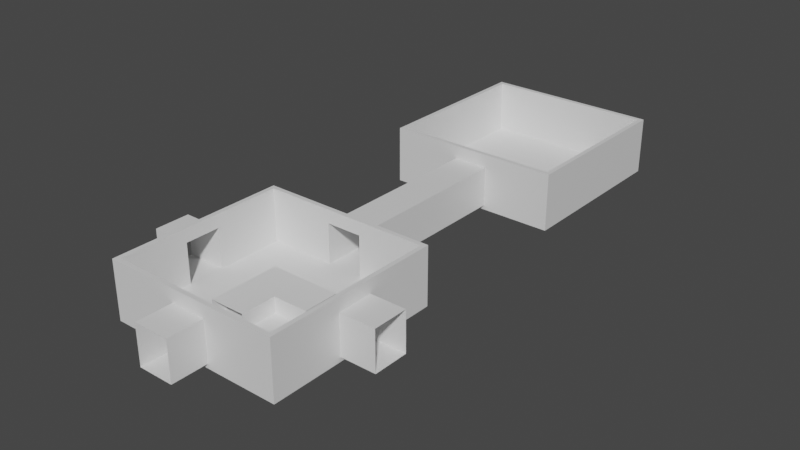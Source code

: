 # Source: TestRoom4.blend  (saved by Blender 2.80.75; exported with 4.5.12 LTS)
import bpy
from mathutils import Matrix  # noqa: F401  (used for matrix-valued properties, if any)

bpy.ops.wm.read_factory_settings(use_empty=True)
scene = bpy.context.scene
scene.name = 'Scene'

# ---- collections
col_collection = bpy.data.collections.new('Collection'); scene.collection.children.link(col_collection)

# ---- materials (node trees are filled in below, after node groups)
mat_material = bpy.data.materials.new('Material')
mat_material.alpha_threshold = 0.0
mat_material.use_transparent_shadow = False
mat_material.line_color = (0.0, 0.0, 0.0, 1.0)

# ---- material node trees
mat_material.use_nodes = True; mat_material.node_tree.nodes.clear()
_N = mat_material.node_tree.nodes; _L = mat_material.node_tree.links
n0 = _N.new('ShaderNodeOutputMaterial'); n0.name = 'Material Output'; n0.location = (300, 300)
n1 = _N.new('ShaderNodeBsdfPrincipled'); n1.name = 'Principled BSDF'; n1.location = (10, 300)
n1.distribution = 'GGX'
n1.subsurface_method = 'BURLEY'
n1.inputs[2].default_value = 0.4
n1.inputs[3].default_value = 1.45
n1.inputs[27].default_value = (0.0, 0.0, 0.0, 1.0)
n1.inputs[28].default_value = 1.0
_L.new(n1.outputs[0], n0.inputs[0])
n0.is_active_output = True

# ---- world
world_world = bpy.data.worlds.new('World'); scene.world = world_world
world_world.use_nodes = True; world_world.node_tree.nodes.clear()
_N = world_world.node_tree.nodes; _L = world_world.node_tree.links
n0 = _N.new('ShaderNodeOutputWorld'); n0.name = 'World Output'; n0.location = (300, 300)
n1 = _N.new('ShaderNodeBackground'); n1.name = 'Background'; n1.location = (10, 300)
n1.inputs[0].default_value = (0.05088, 0.05088, 0.05088, 1.0)
_L.new(n1.outputs[0], n0.inputs[0])
n0.is_active_output = True
world_world.color = (0.05088, 0.05088, 0.05088)
world_world.use_sun_shadow = False
world_world.sun_shadow_jitter_overblur = 0.0

# ---- meshes
me_cube = bpy.data.meshes.new('Cube')
me_cube.from_pydata([(5.0, 5.0, 0.0), (5.0, -5.0, 0.0), (-4.75, 4.75, 3.25), (-5.0, 5.0, 0.0), (-4.75, -4.75, 3.25), (-5.0, -5.0, 0.0), (5.0, -5.0, 3.25), (-5.0, -5.0, 3.25), (5.0, 5.0, 3.25), (-5.0, 5.0, 3.25), (4.75, -4.75, 3.25), (4.75, 4.75, 3.25), (5.0, 5.0, 2.5), (-5.0, -5.0, 2.5), (5.0, -5.0, 2.5), (-5.0, 5.0, 2.5), (4.75, -4.75, 0.25), (-4.75, -4.75, 0.25), (4.75, 4.75, 0.25), (-4.75, 4.75, 0.25), (2.925, 5.0, 0.0), (1.0, 5.0, 0.0), (-1.0, 5.0, 0.0), (-2.925, 5.0, 0.0), (2.925, -5.0, 3.25), (1.0, -5.0, 3.25), (-1.0, -5.0, 3.25), (-2.925, -5.0, 3.25), (-2.925, -5.0, 0.0), (-1.0, -5.0, 0.0), (1.0, -5.0, 0.0), (2.925, -5.0, 0.0), (-2.925, 5.0, 3.25), (-1.0, 5.0, 3.25), (1.0, 5.0, 3.25), (2.925, 5.0, 3.25), (1.0, -4.75, 3.25), (-2.925, 4.75, 3.25), (-1.0, 4.75, 3.25), (2.925, -4.75, 3.25), (-1.0, -4.75, 3.25), (-2.925, -4.75, 3.25), (1.0, 4.75, 3.25), (2.925, 4.75, 3.25), (-2.925, 5.0, 2.5), (-1.0, 5.0, 2.5), (1.0, 5.0, 2.5), (2.925, 5.0, 2.5), (2.925, -5.0, 2.5), (1.0, -5.0, 2.5), (-1.0, -5.0, 2.5), (-2.925, -5.0, 2.5), (2.925, -4.75, 0.25), (1.0, -4.75, 0.25), (-1.0, -4.75, 0.25), (-2.925, -4.75, 0.25), (-2.925, 4.75, 0.25), (-1.0, 4.75, 0.25), (1.0, 4.75, 0.25), (2.925, 4.75, 0.25), (-5.0, 2.925, 0.0), (-5.0, 1.0, 0.0), (-5.0, -1.0, 0.0), (-5.0, -2.925, 0.0), (5.0, 2.925, 3.25), (5.0, 1.0, 3.25), (5.0, -1.0, 3.25), (5.0, -2.925, 3.25), (-5.0, -2.925, 3.25), (-5.0, -1.0, 3.25), (-5.0, 1.0, 3.25), (-5.0, 2.925, 3.25), (5.0, -2.925, 0.0), (5.0, -1.0, 0.0), (5.0, 1.0, 0.0), (5.0, 2.925, 0.0), (4.75, 2.925, 3.25), (-4.75, -1.0, 3.25), (-4.75, 1.0, 3.25), (4.75, 1.0, 3.25), (4.75, -1.0, 3.25), (4.75, -2.925, 3.25), (-4.75, -2.925, 3.25), (-4.75, 2.925, 3.25), (5.0, 2.925, 2.5), (5.0, 1.0, 2.5), (5.0, -1.0, 2.5), (5.0, -2.925, 2.5), (-5.0, -2.925, 2.5), (-5.0, -1.0, 2.5), (-5.0, 1.0, 2.5), (-5.0, 2.925, 2.5), (4.75, 2.925, 0.25), (4.75, 1.0, 0.25), (4.75, -1.0, 0.25), (4.75, -2.925, 0.25), (-4.75, -2.925, 0.25), (-4.75, -1.0, 0.25), (-4.75, 1.0, 0.25), (-4.75, 2.925, 0.25), (2.925, 2.925, 0.25), (2.925, 1.0, 0.25), (2.925, -1.0, 0.25), (2.925, -2.925, 0.25), (1.0, 2.925, 0.25), (1.0, 1.0, 0.25), (1.0, -1.0, 0.25), (1.0, -2.925, 0.25), (-1.0, 2.925, 0.25), (-1.0, 1.0, 0.25), (-1.0, -1.0, 0.25), (-1.0, -2.925, 0.25), (-2.925, 2.925, 0.25), (-2.925, 1.0, 0.25), (-2.925, -1.0, 0.25), (-2.925, -2.925, 0.25), (-2.925, 2.925, 0.0), (-2.925, 1.0, 0.0), (-2.925, -1.0, 0.0), (-2.925, -2.925, 0.0), (-1.0, 2.925, 0.0), (-1.0, 1.0, 0.0), (-1.0, -1.0, 0.0), (-1.0, -2.925, 0.0), (1.0, 2.925, 0.0), (1.0, 1.0, 0.0), (1.0, -1.0, 0.0), (1.0, -2.925, 0.0), (2.925, 2.925, 0.0), (2.925, 1.0, 0.0), (2.925, -1.0, 0.0), (2.925, -2.925, 0.0), (-4.75, 4.75, 2.5), (4.75, 4.75, 2.5), (4.75, -4.75, 2.5), (-4.75, -4.75, 2.5), (-2.925, -4.75, 2.5), (-1.0, -4.75, 2.5), (1.0, -4.75, 2.5), (2.925, -4.75, 2.5), (2.925, 4.75, 2.5), (1.0, 4.75, 2.5), (-1.0, 4.75, 2.5), (-2.925, 4.75, 2.5), (-4.75, 2.925, 2.5), (-4.75, 1.0, 2.5), (-4.75, -1.0, 2.5), (-4.75, -2.925, 2.5), (4.75, -2.925, 2.5), (4.75, -1.0, 2.5), (4.75, 1.0, 2.5), (4.75, 2.925, 2.5), (5.0, 5.0, 0.25), (5.0, -5.0, 0.25), (-5.0, 5.0, 0.25), (-5.0, -5.0, 0.25), (2.925, -5.0, 0.25), (1.0, -5.0, 0.25), (-1.0, -5.0, 0.25), (-2.925, -5.0, 0.25), (-2.925, 5.0, 0.25), (-1.0, 5.0, 0.25), (1.0, 5.0, 0.25), (2.925, 5.0, 0.25), (-5.0, -2.925, 0.25), (-5.0, -1.0, 0.25), (-5.0, 1.0, 0.25), (-5.0, 2.925, 0.25), (5.0, 2.925, 0.25), (5.0, 1.0, 0.25), (5.0, -1.0, 0.25), (5.0, -2.925, 0.25), (-1.0, 7.0, 2.5), (1.0, 7.0, 2.5), (-1.0, 7.0, 0.25), (1.0, 7.0, 0.25), (1.0, -7.0, 2.5), (-1.0, -7.0, 2.5), (1.0, -7.0, 0.25), (-1.0, -7.0, 0.25), (-7.0, -1.0, 2.5), (-7.0, 1.0, 2.5), (-7.0, -1.0, 0.25), (-7.0, 1.0, 0.25), (7.0, 1.0, 2.5), (7.0, -1.0, 2.5), (7.0, 1.0, 0.25), (7.0, -1.0, 0.25)], [], [(51, 27, 7, 13), (91, 71, 9, 15), (131, 72, 1, 31), (87, 67, 6, 14), (47, 35, 8, 12), (41, 4, 7, 27), (81, 10, 6, 67), (83, 2, 9, 71), (43, 11, 8, 35), (143, 132, 19, 56), (163, 47, 12, 152), (171, 87, 14, 153), (167, 91, 15, 154), (159, 51, 13, 155), (115, 96, 17, 55), (151, 133, 18, 92), (147, 135, 17, 96), (139, 134, 16, 52), (135, 136, 55, 17), (136, 137, 54, 55), (158, 54, 137, 50), (138, 139, 52, 53), (95, 103, 52, 16), (103, 107, 53, 52), (107, 111, 54, 53), (111, 115, 55, 54), (153, 14, 48, 156), (156, 48, 49, 157), (50, 137, 138, 49), (158, 50, 51, 159), (154, 15, 44, 160), (160, 44, 45, 161), (49, 138, 53, 157), (162, 46, 47, 163), (133, 140, 59, 18), (140, 141, 58, 59), (157, 53, 54, 158), (142, 143, 56, 57), (2, 37, 32, 9), (37, 38, 33, 32), (38, 42, 34, 33), (42, 43, 35, 34), (10, 39, 24, 6), (39, 36, 25, 24), (36, 40, 26, 25), (40, 41, 27, 26), (15, 9, 32, 44), (44, 32, 33, 45), (45, 33, 34, 46), (46, 34, 35, 47), (63, 119, 28, 5), (119, 123, 29, 28), (123, 127, 30, 29), (127, 131, 31, 30), (14, 6, 24, 48), (48, 24, 25, 49), (49, 25, 26, 50), (50, 26, 27, 51), (21, 20, 128, 124), (124, 128, 129, 125), (125, 129, 130, 126), (126, 130, 131, 127), (22, 21, 124, 120), (120, 124, 125, 121), (121, 125, 126, 122), (122, 126, 127, 123), (23, 22, 120, 116), (116, 120, 121, 117), (117, 121, 122, 118), (118, 122, 123, 119), (3, 23, 116, 60), (60, 116, 117, 61), (61, 117, 118, 62), (62, 118, 119, 63), (57, 56, 112, 108), (108, 112, 113, 109), (109, 113, 114, 110), (110, 114, 115, 111), (58, 57, 108, 104), (104, 108, 109, 105), (105, 109, 110, 106), (106, 110, 111, 107), (59, 58, 104, 100), (100, 104, 105, 101), (101, 105, 106, 102), (102, 106, 107, 103), (18, 59, 100, 92), (92, 100, 101, 93), (93, 101, 102, 94), (94, 102, 103, 95), (132, 144, 99, 19), (144, 145, 98, 99), (169, 93, 94, 170), (146, 147, 96, 97), (134, 148, 95, 16), (148, 149, 94, 95), (86, 149, 150, 85), (150, 151, 92, 93), (56, 19, 99, 112), (112, 99, 98, 113), (113, 98, 97, 114), (114, 97, 96, 115), (155, 13, 88, 164), (164, 88, 89, 165), (85, 150, 93, 169), (166, 90, 91, 167), (152, 12, 84, 168), (168, 84, 85, 169), (170, 94, 149, 86), (170, 86, 87, 171), (4, 82, 68, 7), (82, 77, 69, 68), (77, 78, 70, 69), (78, 83, 71, 70), (11, 76, 64, 8), (76, 79, 65, 64), (79, 80, 66, 65), (80, 81, 67, 66), (12, 8, 64, 84), (84, 64, 65, 85), (85, 65, 66, 86), (86, 66, 67, 87), (20, 0, 75, 128), (128, 75, 74, 129), (129, 74, 73, 130), (130, 73, 72, 131), (13, 7, 68, 88), (88, 68, 69, 89), (89, 69, 70, 90), (90, 70, 71, 91), (79, 76, 151, 150), (80, 79, 150, 149), (81, 80, 149, 148), (10, 81, 148, 134), (77, 82, 147, 146), (78, 77, 146, 145), (83, 78, 145, 144), (2, 83, 144, 132), (38, 37, 143, 142), (42, 38, 142, 141), (43, 42, 141, 140), (11, 43, 140, 133), (36, 39, 139, 138), (40, 36, 138, 137), (41, 40, 137, 136), (4, 41, 136, 135), (39, 10, 134, 139), (82, 4, 135, 147), (76, 11, 133, 151), (37, 2, 132, 143), (73, 170, 171, 72), (74, 169, 170, 73), (75, 168, 169, 74), (0, 152, 168, 75), (61, 166, 167, 60), (62, 165, 166, 61), (63, 164, 165, 62), (5, 155, 164, 63), (21, 162, 163, 20), (22, 161, 162, 21), (23, 160, 161, 22), (3, 154, 160, 23), (29, 158, 159, 28), (30, 157, 158, 29), (31, 156, 157, 30), (1, 153, 156, 31), (28, 159, 155, 5), (60, 167, 154, 3), (72, 171, 153, 1), (20, 163, 152, 0), (89, 146, 97, 165), (165, 97, 98, 166), (166, 98, 145, 90), (90, 145, 146, 89), (45, 142, 57, 161), (161, 57, 58, 162), (162, 58, 141, 46), (46, 141, 142, 45), (162, 46, 173, 175), (45, 161, 174, 172), (161, 162, 175, 174), (46, 45, 172, 173), (50, 177, 179, 158), (158, 179, 178, 157), (49, 176, 177, 50), (49, 157, 178, 176), (90, 89, 180, 181), (89, 165, 182, 180), (166, 90, 181, 183), (165, 166, 183, 182), (170, 187, 186, 169), (169, 186, 184, 85), (85, 184, 185, 86), (86, 185, 187, 170)])
_uv = me_cube.uv_layers.new(name='UVMap')
_uv.uv.foreach_set('vector', [0.5, 0.45, 0.625, 0.45, 0.625, 0.5, 0.5, 0.5, 0.5, 0.7, 0.625, 0.7, 0.625, 0.75, 0.5, 0.75, 0.575, 0.95, 0.625, 0.95, 0.625, 1.0, 0.575, 1.0, 0.25, 0.7, 0.375, 0.7, 0.375, 0.75, 0.25, 0.75, 0.75, 0.7, 0.875, 0.7, 0.875, 0.75, 0.75, 0.75, 0.5712, 0.2437, 0.6187, 0.2438, 0.625, 0.25, 0.575, 0.25, 0.3812, 0.1962, 0.3812, 0.2437, 0.375, 0.25, 0.375, 0.2, 0.6187, 0.05375, 0.6187, 0.00625, 0.625, 0.0, 0.625, 0.05, 0.4287, 0.00625, 0.3812, 0.00625, 0.375, 0.0, 0.425, 0.0, 0.5712, 0.00625, 0.6187, 0.00625, 0.6187, 0.00625, 0.5712, 0.00625, 0.6875, 0.7, 0.75, 0.7, 0.75, 0.75, 0.6875, 0.75, 0.1875, 0.7, 0.25, 0.7, 0.25, 0.75, 0.1875, 0.75, 0.4375, 0.7, 0.5, 0.7, 0.5, 0.75, 0.4375, 0.75, 0.4375, 0.45, 0.5, 0.45, 0.5, 0.5, 0.4375, 0.5, 0.5712, 0.1962, 0.6187, 0.1963, 0.6187, 0.2438, 0.5712, 0.2437, 0.3813, 0.05375, 0.3812, 0.00625, 0.3812, 0.00625, 0.3813, 0.05375, 0.6187, 0.1963, 0.6187, 0.2438, 0.6187, 0.2438, 0.6187, 0.1963, 0.4288, 0.2437, 0.3812, 0.2437, 0.3812, 0.2437, 0.4288, 0.2437, 0.6187, 0.2438, 0.5712, 0.2437, 0.5712, 0.2437, 0.6187, 0.2438, 0.5712, 0.2437, 0.5237, 0.2437, 0.5237, 0.2437, 0.5712, 0.2437, 0.5237, 0.2437, 0.5237, 0.2437, 0.5, 0.4, 0.4375, 0.4, 0.4762, 0.2437, 0.4288, 0.2437, 0.4288, 0.2437, 0.4762, 0.2437, 0.3812, 0.1962, 0.4288, 0.1962, 0.4288, 0.2437, 0.3812, 0.2437, 0.4288, 0.1962, 0.4762, 0.1962, 0.4762, 0.2437, 0.4288, 0.2437, 0.4762, 0.1962, 0.5237, 0.1962, 0.5237, 0.2437, 0.4762, 0.2437, 0.5237, 0.1962, 0.5712, 0.1962, 0.5712, 0.2437, 0.5237, 0.2437, 0.4375, 0.25, 0.5, 0.25, 0.5, 0.3, 0.4375, 0.3, 0.4375, 0.3, 0.5, 0.3, 0.5, 0.35, 0.4375, 0.35, 0.5237, 0.2437, 0.4762, 0.2437, 0.5, 0.35, 0.5, 0.4, 0.4375, 0.4, 0.5, 0.4, 0.5, 0.45, 0.4375, 0.45, 0.6875, 0.5, 0.75, 0.5, 0.75, 0.55, 0.6875, 0.55, 0.6875, 0.55, 0.75, 0.55, 0.75, 0.6, 0.6875, 0.6, 0.4762, 0.2437, 0.4762, 0.2437, 0.4375, 0.35, 0.5, 0.35, 0.6875, 0.65, 0.75, 0.65, 0.75, 0.7, 0.6875, 0.7, 0.3812, 0.00625, 0.4287, 0.00625, 0.4287, 0.00625, 0.3812, 0.00625, 0.4287, 0.00625, 0.4762, 0.00625, 0.4762, 0.00625, 0.4287, 0.00625, 0.4762, 0.2437, 0.5237, 0.2437, 0.4375, 0.4, 0.4375, 0.35, 0.5237, 0.00625, 0.5712, 0.00625, 0.5712, 0.00625, 0.5237, 0.00625, 0.6187, 0.00625, 0.5712, 0.00625, 0.575, 0.0, 0.625, 0.0, 0.5712, 0.00625, 0.5237, 0.00625, 0.525, 0.0, 0.575, 0.0, 0.5237, 0.00625, 0.4762, 0.00625, 0.475, 0.0, 0.525, 0.0, 0.4762, 0.00625, 0.4287, 0.00625, 0.425, 0.0, 0.475, 0.0, 0.3812, 0.2437, 0.4287, 0.2437, 0.425, 0.25, 0.375, 0.25, 0.4287, 0.2437, 0.4762, 0.2437, 0.475, 0.25, 0.425, 0.25, 0.4762, 0.2437, 0.5237, 0.2437, 0.525, 0.25, 0.475, 0.25, 0.5237, 0.2437, 0.5712, 0.2437, 0.575, 0.25, 0.525, 0.25, 0.75, 0.5, 0.875, 0.5, 0.875, 0.55, 0.75, 0.55, 0.75, 0.55, 0.875, 0.55, 0.875, 0.6, 0.75, 0.6, 0.75, 0.6, 0.875, 0.6, 0.875, 0.65, 0.75, 0.65, 0.75, 0.65, 0.875, 0.65, 0.875, 0.7, 0.75, 0.7, 0.375, 0.95, 0.425, 0.95, 0.425, 1.0, 0.375, 1.0, 0.425, 0.95, 0.475, 0.95, 0.475, 1.0, 0.425, 1.0, 0.475, 0.95, 0.525, 0.95, 0.525, 1.0, 0.475, 1.0, 0.525, 0.95, 0.575, 0.95, 0.575, 1.0, 0.525, 1.0, 0.5, 0.25, 0.625, 0.25, 0.625, 0.3, 0.5, 0.3, 0.5, 0.3, 0.625, 0.3, 0.625, 0.35, 0.5, 0.35, 0.5, 0.35, 0.625, 0.35, 0.625, 0.4, 0.5, 0.4, 0.5, 0.4, 0.625, 0.4, 0.625, 0.45, 0.5, 0.45, 0.525, 0.75, 0.575, 0.75, 0.575, 0.8, 0.525, 0.8, 0.525, 0.8, 0.575, 0.8, 0.575, 0.85, 0.525, 0.85, 0.525, 0.85, 0.575, 0.85, 0.575, 0.9, 0.525, 0.9, 0.525, 0.9, 0.575, 0.9, 0.575, 0.95, 0.525, 0.95, 0.475, 0.75, 0.525, 0.75, 0.525, 0.8, 0.475, 0.8, 0.475, 0.8, 0.525, 0.8, 0.525, 0.85, 0.475, 0.85, 0.475, 0.85, 0.525, 0.85, 0.525, 0.9, 0.475, 0.9, 0.475, 0.9, 0.525, 0.9, 0.525, 0.95, 0.475, 0.95, 0.425, 0.75, 0.475, 0.75, 0.475, 0.8, 0.425, 0.8, 0.425, 0.8, 0.475, 0.8, 0.475, 0.85, 0.425, 0.85, 0.425, 0.85, 0.475, 0.85, 0.475, 0.9, 0.425, 0.9, 0.425, 0.9, 0.475, 0.9, 0.475, 0.95, 0.425, 0.95, 0.375, 0.75, 0.425, 0.75, 0.425, 0.8, 0.375, 0.8, 0.375, 0.8, 0.425, 0.8, 0.425, 0.85, 0.375, 0.85, 0.375, 0.85, 0.425, 0.85, 0.425, 0.9, 0.375, 0.9, 0.375, 0.9, 0.425, 0.9, 0.425, 0.95, 0.375, 0.95, 0.5237, 0.00625, 0.5712, 0.00625, 0.5712, 0.05375, 0.5237, 0.05375, 0.5237, 0.05375, 0.5712, 0.05375, 0.5712, 0.1012, 0.5237, 0.1012, 0.5237, 0.1012, 0.5712, 0.1012, 0.5712, 0.1487, 0.5237, 0.1487, 0.5237, 0.1487, 0.5712, 0.1487, 0.5712, 0.1962, 0.5237, 0.1962, 0.4762, 0.00625, 0.5237, 0.00625, 0.5237, 0.05375, 0.4762, 0.05375, 0.4762, 0.05375, 0.5237, 0.05375, 0.5237, 0.1012, 0.4762, 0.1012, 0.4762, 0.1012, 0.5237, 0.1012, 0.5237, 0.1487, 0.4762, 0.1487, 0.4762, 0.1487, 0.5237, 0.1487, 0.5237, 0.1962, 0.4762, 0.1962, 0.4287, 0.00625, 0.4762, 0.00625, 0.4762, 0.05375, 0.4288, 0.05375, 0.4288, 0.05375, 0.4762, 0.05375, 0.4762, 0.1012, 0.4288, 0.1012, 0.4288, 0.1012, 0.4762, 0.1012, 0.4762, 0.1487, 0.4288, 0.1487, 0.4288, 0.1487, 0.4762, 0.1487, 0.4762, 0.1962, 0.4288, 0.1962, 0.3812, 0.00625, 0.4287, 0.00625, 0.4288, 0.05375, 0.3813, 0.05375, 0.3813, 0.05375, 0.4288, 0.05375, 0.4288, 0.1012, 0.3813, 0.1012, 0.3813, 0.1012, 0.4288, 0.1012, 0.4288, 0.1487, 0.3812, 0.1487, 0.3812, 0.1487, 0.4288, 0.1487, 0.4288, 0.1962, 0.3812, 0.1962, 0.6187, 0.00625, 0.6187, 0.05375, 0.6187, 0.05375, 0.6187, 0.00625, 0.6187, 0.05375, 0.6187, 0.1013, 0.6187, 0.1013, 0.6187, 0.05375, 0.3813, 0.1012, 0.3812, 0.1487, 0.1875, 0.65, 0.1875, 0.6, 0.6187, 0.1488, 0.6187, 0.1963, 0.6187, 0.1963, 0.6187, 0.1488, 0.3812, 0.2437, 0.3812, 0.1962, 0.3812, 0.1962, 0.3812, 0.2437, 0.3812, 0.1962, 0.3812, 0.1487, 0.3812, 0.1487, 0.3812, 0.1962, 0.3812, 0.1487, 0.3813, 0.1012, 0.25, 0.6, 0.25, 0.65, 0.3813, 0.1012, 0.3813, 0.05375, 0.3813, 0.05375, 0.3813, 0.1012, 0.5712, 0.00625, 0.6187, 0.00625, 0.6187, 0.05375, 0.5712, 0.05375, 0.5712, 0.05375, 0.6187, 0.05375, 0.6187, 0.1013, 0.5712, 0.1012, 0.5712, 0.1012, 0.6187, 0.1013, 0.6187, 0.1488, 0.5712, 0.1487, 0.5712, 0.1487, 0.6187, 0.1488, 0.6187, 0.1963, 0.5712, 0.1962, 0.4375, 0.5, 0.5, 0.5, 0.5, 0.55, 0.4375, 0.55, 0.4375, 0.55, 0.5, 0.55, 0.5, 0.6, 0.4375, 0.6, 0.3813, 0.1012, 0.3813, 0.1012, 0.1875, 0.6, 0.25, 0.6, 0.4375, 0.65, 0.5, 0.65, 0.5, 0.7, 0.4375, 0.7, 0.1875, 0.5, 0.25, 0.5, 0.25, 0.55, 0.1875, 0.55, 0.1875, 0.55, 0.25, 0.55, 0.25, 0.6, 0.1875, 0.6, 0.3812, 0.1487, 0.3812, 0.1487, 0.25, 0.65, 0.1875, 0.65, 0.1875, 0.65, 0.25, 0.65, 0.25, 0.7, 0.1875, 0.7, 0.6187, 0.2438, 0.6187, 0.1962, 0.625, 0.2, 0.625, 0.25, 0.6187, 0.1962, 0.6187, 0.1488, 0.625, 0.15, 0.625, 0.2, 0.6187, 0.1488, 0.6187, 0.1013, 0.625, 0.1, 0.625, 0.15, 0.6187, 0.1013, 0.6187, 0.05375, 0.625, 0.05, 0.625, 0.1, 0.3812, 0.00625, 0.3813, 0.05375, 0.375, 0.05, 0.375, 0.0, 0.3813, 0.05375, 0.3813, 0.1012, 0.375, 0.1, 0.375, 0.05, 0.3813, 0.1012, 0.3812, 0.1487, 0.375, 0.15, 0.375, 0.1, 0.3812, 0.1487, 0.3812, 0.1962, 0.375, 0.2, 0.375, 0.15, 0.25, 0.5, 0.375, 0.5, 0.375, 0.55, 0.25, 0.55, 0.25, 0.55, 0.375, 0.55, 0.375, 0.6, 0.25, 0.6, 0.25, 0.6, 0.375, 0.6, 0.375, 0.65, 0.25, 0.65, 0.25, 0.65, 0.375, 0.65, 0.375, 0.7, 0.25, 0.7, 0.575, 0.75, 0.625, 0.75, 0.625, 0.8, 0.575, 0.8, 0.575, 0.8, 0.625, 0.8, 0.625, 0.85, 0.575, 0.85, 0.575, 0.85, 0.625, 0.85, 0.625, 0.9, 0.575, 0.9, 0.575, 0.9, 0.625, 0.9, 0.625, 0.95, 0.575, 0.95, 0.5, 0.5, 0.625, 0.5, 0.625, 0.55, 0.5, 0.55, 0.5, 0.55, 0.625, 0.55, 0.625, 0.6, 0.5, 0.6, 0.5, 0.6, 0.625, 0.6, 0.625, 0.65, 0.5, 0.65, 0.5, 0.65, 0.625, 0.65, 0.625, 0.7, 0.5, 0.7, 0.3813, 0.1012, 0.3813, 0.05375, 0.3813, 0.05375, 0.3813, 0.1012, 0.3812, 0.1487, 0.3813, 0.1012, 0.3813, 0.1012, 0.3812, 0.1487, 0.3812, 0.1962, 0.3812, 0.1487, 0.3812, 0.1487, 0.3812, 0.1962, 0.3812, 0.2437, 0.3812, 0.1962, 0.3812, 0.1962, 0.3812, 0.2437, 0.6187, 0.1488, 0.6187, 0.1963, 0.6187, 0.1963, 0.6187, 0.1488, 0.6187, 0.1013, 0.6187, 0.1488, 0.6187, 0.1488, 0.6187, 0.1013, 0.6187, 0.05375, 0.6187, 0.1013, 0.6187, 0.1013, 0.6187, 0.05375, 0.6187, 0.00625, 0.6187, 0.05375, 0.6187, 0.05375, 0.6187, 0.00625, 0.5237, 0.00625, 0.5712, 0.00625, 0.5712, 0.00625, 0.5237, 0.00625, 0.4762, 0.00625, 0.5237, 0.00625, 0.5237, 0.00625, 0.4762, 0.00625, 0.4287, 0.00625, 0.4762, 0.00625, 0.4762, 0.00625, 0.4287, 0.00625, 0.3812, 0.00625, 0.4287, 0.00625, 0.4287, 0.00625, 0.3812, 0.00625, 0.4762, 0.2437, 0.4288, 0.2437, 0.4288, 0.2437, 0.4762, 0.2437, 0.5237, 0.2437, 0.4762, 0.2437, 0.4762, 0.2437, 0.5237, 0.2437, 0.5712, 0.2437, 0.5237, 0.2437, 0.5237, 0.2437, 0.5712, 0.2437, 0.6187, 0.2438, 0.5712, 0.2437, 0.5712, 0.2437, 0.6187, 0.2438, 0.4288, 0.2437, 0.3812, 0.2437, 0.3812, 0.2437, 0.4288, 0.2437, 0.6187, 0.1963, 0.6187, 0.2438, 0.6187, 0.2438, 0.6187, 0.1963, 0.3813, 0.05375, 0.3812, 0.00625, 0.3812, 0.00625, 0.3813, 0.05375, 0.5712, 0.00625, 0.6187, 0.00625, 0.6187, 0.00625, 0.5712, 0.00625, 0.125, 0.65, 0.1875, 0.65, 0.1875, 0.7, 0.125, 0.7, 0.125, 0.6, 0.1875, 0.6, 0.1875, 0.65, 0.125, 0.65, 0.125, 0.55, 0.1875, 0.55, 0.1875, 0.6, 0.125, 0.6, 0.125, 0.5, 0.1875, 0.5, 0.1875, 0.55, 0.125, 0.55, 0.375, 0.65, 0.4375, 0.65, 0.4375, 0.7, 0.375, 0.7, 0.375, 0.6, 0.4375, 0.6, 0.4375, 0.65, 0.375, 0.65, 0.375, 0.55, 0.4375, 0.55, 0.4375, 0.6, 0.375, 0.6, 0.375, 0.5, 0.4375, 0.5, 0.4375, 0.55, 0.375, 0.55, 0.625, 0.65, 0.6875, 0.65, 0.6875, 0.7, 0.625, 0.7, 0.625, 0.6, 0.6875, 0.6, 0.6875, 0.65, 0.625, 0.65, 0.625, 0.55, 0.6875, 0.55, 0.6875, 0.6, 0.625, 0.6, 0.625, 0.5, 0.6875, 0.5, 0.6875, 0.55, 0.625, 0.55, 0.375, 0.4, 0.4375, 0.4, 0.4375, 0.45, 0.375, 0.45, 0.375, 0.35, 0.4375, 0.35, 0.4375, 0.4, 0.375, 0.4, 0.375, 0.3, 0.4375, 0.3, 0.4375, 0.35, 0.375, 0.35, 0.375, 0.25, 0.4375, 0.25, 0.4375, 0.3, 0.375, 0.3, 0.375, 0.45, 0.4375, 0.45, 0.4375, 0.5, 0.375, 0.5, 0.375, 0.7, 0.4375, 0.7, 0.4375, 0.75, 0.375, 0.75, 0.125, 0.7, 0.1875, 0.7, 0.1875, 0.75, 0.125, 0.75, 0.625, 0.7, 0.6875, 0.7, 0.6875, 0.75, 0.625, 0.75, 0.6187, 0.1488, 0.6187, 0.1488, 0.4375, 0.6, 0.5, 0.6, 0.6187, 0.1488, 0.6187, 0.1013, 0.4375, 0.65, 0.4375, 0.6, 0.6187, 0.1013, 0.6187, 0.1013, 0.5, 0.65, 0.4375, 0.65, 0.6187, 0.1013, 0.6187, 0.1488, 0.5, 0.6, 0.5, 0.65, 0.5237, 0.00625, 0.5237, 0.00625, 0.6875, 0.6, 0.75, 0.6, 0.5237, 0.00625, 0.4762, 0.00625, 0.6875, 0.65, 0.6875, 0.6, 0.4762, 0.00625, 0.4762, 0.00625, 0.75, 0.65, 0.6875, 0.65, 0.4762, 0.00625, 0.5237, 0.00625, 0.75, 0.6, 0.75, 0.65, 0.6875, 0.65, 0.75, 0.65, 0.75, 0.65, 0.6875, 0.65, 0.75, 0.6, 0.6875, 0.6, 0.6875, 0.6, 0.75, 0.6, 0.6875, 0.6, 0.6875, 0.65, 0.6875, 0.65, 0.6875, 0.6, 0.75, 0.65, 0.75, 0.6, 0.75, 0.6, 0.75, 0.65, 0.4375, 0.4, 0.4375, 0.4, 0.5237, 0.2437, 0.5237, 0.2437, 0.4375, 0.35, 0.4375, 0.35, 0.4762, 0.2437, 0.4762, 0.2437, 0.5, 0.4, 0.5, 0.4, 0.5237, 0.2437, 0.5237, 0.2437, 0.5, 0.35, 0.4375, 0.35, 0.4375, 0.35, 0.5, 0.35, 0.5, 0.65, 0.5, 0.6, 0.5, 0.6, 0.5, 0.65, 0.5, 0.6, 0.4375, 0.6, 0.4375, 0.6, 0.5, 0.6, 0.4375, 0.65, 0.5, 0.65, 0.5, 0.65, 0.4375, 0.65, 0.4375, 0.6, 0.4375, 0.65, 0.4375, 0.65, 0.4375, 0.6, 0.1875, 0.6, 0.1875, 0.6, 0.3813, 0.1012, 0.3813, 0.1012, 0.25, 0.6, 0.25, 0.6, 0.3813, 0.1012, 0.3813, 0.1012, 0.25, 0.65, 0.25, 0.65, 0.3812, 0.1487, 0.3812, 0.1487, 0.1875, 0.65, 0.1875, 0.65, 0.3812, 0.1487, 0.3812, 0.1487])
me_cube.materials.append(mat_material)
me_cube.use_remesh_preserve_volume = False
me_cube.use_remesh_preserve_attributes = False
me_cube.use_mirror_vertex_groups = False
me_cube.update()
me_cube_003 = bpy.data.meshes.new('Cube.003')
me_cube_003.from_pydata([(-1.0, -2.0, 1.125), (1.0, -2.0, 1.125), (-1.0, -2.0, -1.125), (1.0, -2.0, -1.125), (-1.0, 2.0, 1.125), (1.0, 2.0, 1.125), (-1.0, 2.0, -1.125), (1.0, 2.0, -1.125)], [], [(3, 1, 5, 7), (1, 0, 4, 5), (2, 3, 7, 6), (0, 2, 6, 4)])
_uv = me_cube_003.uv_layers.new(name='UVMap')
_uv.uv.foreach_set('vector', [0.6875, 0.65, 0.75, 0.65, 0.75, 0.65, 0.6875, 0.65, 0.75, 0.65, 0.75, 0.6, 0.75, 0.6, 0.75, 0.65, 0.6875, 0.6, 0.6875, 0.65, 0.6875, 0.65, 0.6875, 0.6, 0.75, 0.6, 0.6875, 0.6, 0.6875, 0.6, 0.75, 0.6])
me_cube_003.materials.append(mat_material)
me_cube_003.use_remesh_preserve_volume = False
me_cube_003.use_remesh_preserve_attributes = False
me_cube_003.use_mirror_vertex_groups = False
me_cube_003.update()
me_cube_004 = bpy.data.meshes.new('Cube.004')
me_cube_004.from_pydata([(-1.75, -2.25, 1.125), (0.25, -2.25, 1.125), (-1.75, -2.25, -1.125), (0.25, -2.25, -1.125), (-1.75, -0.25, 1.125), (0.25, -0.25, 1.125), (-1.75, -0.25, -1.125), (0.25, -0.25, -1.125), (-1.75, 1.75, 1.125), (0.25, 1.75, 1.125), (-1.75, 1.75, -1.125), (0.25, 1.75, -1.125), (2.25, -0.25, 1.125), (2.25, -0.25, -1.125), (2.25, 1.75, 1.125), (2.25, 1.75, -1.125)], [], [(3, 1, 5, 7), (1, 0, 4, 5), (2, 3, 7, 6), (0, 2, 6, 4), (6, 7, 11, 10), (4, 6, 10, 8), (11, 7, 13, 15), (5, 4, 8, 9), (9, 8, 10, 11), (9, 11, 15, 14), (5, 9, 14, 12), (7, 5, 12, 13)])
_uv = me_cube_004.uv_layers.new(name='UVMap')
_uv.uv.foreach_set('vector', [0.6875, 0.65, 0.75, 0.65, 0.75, 0.65, 0.6875, 0.65, 0.75, 0.65, 0.75, 0.6, 0.75, 0.6, 0.75, 0.65, 0.6875, 0.6, 0.6875, 0.65, 0.6875, 0.65, 0.6875, 0.6, 0.75, 0.6, 0.6875, 0.6, 0.6875, 0.6, 0.75, 0.6, 0.6875, 0.6, 0.6875, 0.65, 0.6875, 0.65, 0.6875, 0.6, 0.75, 0.6, 0.6875, 0.6, 0.6875, 0.6, 0.75, 0.6, 0.6875, 0.65, 0.6875, 0.65, 0.6875, 0.65, 0.6875, 0.65, 0.75, 0.65, 0.75, 0.6, 0.75, 0.6, 0.75, 0.65, 0.75, 0.65, 0.75, 0.6, 0.6875, 0.6, 0.6875, 0.65, 0.75, 0.65, 0.6875, 0.65, 0.6875, 0.65, 0.75, 0.65, 0.75, 0.65, 0.75, 0.65, 0.75, 0.65, 0.75, 0.65, 0.6875, 0.65, 0.75, 0.65, 0.75, 0.65, 0.6875, 0.65])
me_cube_004.materials.append(mat_material)
me_cube_004.use_remesh_preserve_volume = False
me_cube_004.use_remesh_preserve_attributes = False
me_cube_004.use_mirror_vertex_groups = False
me_cube_004.update()
me_cube_001 = bpy.data.meshes.new('Cube.001')
me_cube_001.from_pydata([(-1.0, 2.0, 1.125), (1.0, 2.0, 1.125), (-1.0, 2.0, -1.125), (1.0, 2.0, -1.125), (-1.0, 4.0, 1.125), (1.0, 4.0, 1.125), (-1.0, 4.0, -1.125), (1.0, 4.0, -1.125)], [], [(2, 3, 7, 6), (0, 2, 6, 4), (3, 1, 5, 7), (1, 0, 4, 5), (5, 4, 6, 7)])
_uv = me_cube_001.uv_layers.new(name='UVMap')
_uv.uv.foreach_set('vector', [0.6875, 0.6, 0.6875, 0.65, 0.6875, 0.65, 0.6875, 0.6, 0.75, 0.6, 0.6875, 0.6, 0.6875, 0.6, 0.75, 0.6, 0.6875, 0.65, 0.75, 0.65, 0.75, 0.65, 0.6875, 0.65, 0.75, 0.65, 0.75, 0.6, 0.75, 0.6, 0.75, 0.65, 0.75, 0.65, 0.75, 0.6, 0.6875, 0.6, 0.6875, 0.65])
me_cube_001.materials.append(mat_material)
me_cube_001.use_remesh_preserve_volume = False
me_cube_001.use_remesh_preserve_attributes = False
me_cube_001.use_mirror_vertex_groups = False
me_cube_001.update()
me_cube_002 = bpy.data.meshes.new('Cube.002')
me_cube_002.from_pydata([(5.0, 5.0, 0.0), (5.0, -5.0, 0.0), (-4.75, 4.75, 3.25), (-5.0, 5.0, 0.0), (-4.75, -4.75, 3.25), (-5.0, -5.0, 0.0), (5.0, -5.0, 3.25), (-5.0, -5.0, 3.25), (5.0, 5.0, 3.25), (-5.0, 5.0, 3.25), (4.75, -4.75, 3.25), (4.75, 4.75, 3.25), (5.0, 5.0, 2.5), (-5.0, -5.0, 2.5), (5.0, -5.0, 2.5), (-5.0, 5.0, 2.5), (4.75, -4.75, 0.25), (-4.75, -4.75, 0.25), (4.75, 4.75, 0.25), (-4.75, 4.75, 0.25), (2.925, 5.0, 0.0), (1.0, 5.0, 0.0), (-1.0, 5.0, 0.0), (-2.925, 5.0, 0.0), (2.925, -5.0, 3.25), (1.0, -5.0, 3.25), (-1.0, -5.0, 3.25), (-2.925, -5.0, 3.25), (-2.925, -5.0, 0.0), (-1.0, -5.0, 0.0), (1.0, -5.0, 0.0), (2.925, -5.0, 0.0), (-2.925, 5.0, 3.25), (-1.0, 5.0, 3.25), (1.0, 5.0, 3.25), (2.925, 5.0, 3.25), (1.0, -4.75, 3.25), (-2.925, 4.75, 3.25), (-1.0, 4.75, 3.25), (2.925, -4.75, 3.25), (-1.0, -4.75, 3.25), (-2.925, -4.75, 3.25), (1.0, 4.75, 3.25), (2.925, 4.75, 3.25), (-2.925, 5.0, 2.5), (-1.0, 5.0, 2.5), (1.0, 5.0, 2.5), (2.925, 5.0, 2.5), (2.925, -5.0, 2.5), (1.0, -5.0, 2.5), (-1.0, -5.0, 2.5), (-2.925, -5.0, 2.5), (2.925, -4.75, 0.25), (1.0, -4.75, 0.25), (-1.0, -4.75, 0.25), (-2.925, -4.75, 0.25), (-2.925, 4.75, 0.25), (-1.0, 4.75, 0.25), (1.0, 4.75, 0.25), (2.925, 4.75, 0.25), (-5.0, 2.925, 0.0), (-5.0, 1.0, 0.0), (-5.0, -1.0, 0.0), (-5.0, -2.925, 0.0), (5.0, 2.925, 3.25), (5.0, 1.0, 3.25), (5.0, -1.0, 3.25), (5.0, -2.925, 3.25), (-5.0, -2.925, 3.25), (-5.0, -1.0, 3.25), (-5.0, 1.0, 3.25), (-5.0, 2.925, 3.25), (5.0, -2.925, 0.0), (5.0, -1.0, 0.0), (5.0, 1.0, 0.0), (5.0, 2.925, 0.0), (4.75, 2.925, 3.25), (-4.75, -1.0, 3.25), (-4.75, 1.0, 3.25), (4.75, 1.0, 3.25), (4.75, -1.0, 3.25), (4.75, -2.925, 3.25), (-4.75, -2.925, 3.25), (-4.75, 2.925, 3.25), (5.0, 2.925, 2.5), (5.0, 1.0, 2.5), (5.0, -1.0, 2.5), (5.0, -2.925, 2.5), (-5.0, -2.925, 2.5), (-5.0, -1.0, 2.5), (-5.0, 1.0, 2.5), (-5.0, 2.925, 2.5), (4.75, 2.925, 0.25), (4.75, 1.0, 0.25), (4.75, -1.0, 0.25), (4.75, -2.925, 0.25), (-4.75, -2.925, 0.25), (-4.75, -1.0, 0.25), (-4.75, 1.0, 0.25), (-4.75, 2.925, 0.25), (2.925, 2.925, 0.25), (2.925, 1.0, 0.25), (2.925, -1.0, 0.25), (2.925, -2.925, 0.25), (1.0, 2.925, 0.25), (1.0, 1.0, 0.25), (1.0, -1.0, 0.25), (1.0, -2.925, 0.25), (-1.0, 2.925, 0.25), (-1.0, 1.0, 0.25), (-1.0, -1.0, 0.25), (-1.0, -2.925, 0.25), (-2.925, 2.925, 0.25), (-2.925, 1.0, 0.25), (-2.925, -1.0, 0.25), (-2.925, -2.925, 0.25), (-2.925, 2.925, 0.0), (-2.925, 1.0, 0.0), (-2.925, -1.0, 0.0), (-2.925, -2.925, 0.0), (-1.0, 2.925, 0.0), (-1.0, 1.0, 0.0), (-1.0, -1.0, 0.0), (-1.0, -2.925, 0.0), (1.0, 2.925, 0.0), (1.0, 1.0, 0.0), (1.0, -1.0, 0.0), (1.0, -2.925, 0.0), (2.925, 2.925, 0.0), (2.925, 1.0, 0.0), (2.925, -1.0, 0.0), (2.925, -2.925, 0.0), (-4.75, 4.75, 2.5), (4.75, 4.75, 2.5), (4.75, -4.75, 2.5), (-4.75, -4.75, 2.5), (-2.925, -4.75, 2.5), (-1.0, -4.75, 2.5), (1.0, -4.75, 2.5), (2.925, -4.75, 2.5), (2.925, 4.75, 2.5), (1.0, 4.75, 2.5), (-1.0, 4.75, 2.5), (-2.925, 4.75, 2.5), (-4.75, 2.925, 2.5), (-4.75, 1.0, 2.5), (-4.75, -1.0, 2.5), (-4.75, -2.925, 2.5), (4.75, -2.925, 2.5), (4.75, -1.0, 2.5), (4.75, 1.0, 2.5), (4.75, 2.925, 2.5), (5.0, 5.0, 0.25), (5.0, -5.0, 0.25), (-5.0, 5.0, 0.25), (-5.0, -5.0, 0.25), (2.925, -5.0, 0.25), (1.0, -5.0, 0.25), (-1.0, -5.0, 0.25), (-2.925, -5.0, 0.25), (-2.925, 5.0, 0.25), (-1.0, 5.0, 0.25), (1.0, 5.0, 0.25), (2.925, 5.0, 0.25), (-5.0, -2.925, 0.25), (-5.0, -1.0, 0.25), (-5.0, 1.0, 0.25), (-5.0, 2.925, 0.25), (5.0, 2.925, 0.25), (5.0, 1.0, 0.25), (5.0, -1.0, 0.25), (5.0, -2.925, 0.25), (1.0, -7.0, 2.5), (-1.0, -7.0, 2.5), (1.0, -7.0, 0.25), (-1.0, -7.0, 0.25)], [], [(51, 27, 7, 13), (91, 71, 9, 15), (131, 72, 1, 31), (87, 67, 6, 14), (47, 35, 8, 12), (41, 4, 7, 27), (81, 10, 6, 67), (83, 2, 9, 71), (43, 11, 8, 35), (143, 132, 19, 56), (163, 47, 12, 152), (171, 87, 14, 153), (167, 91, 15, 154), (159, 51, 13, 155), (115, 96, 17, 55), (151, 133, 18, 92), (147, 135, 17, 96), (139, 134, 16, 52), (135, 136, 55, 17), (136, 137, 54, 55), (158, 54, 137, 50), (138, 139, 52, 53), (95, 103, 52, 16), (103, 107, 53, 52), (107, 111, 54, 53), (111, 115, 55, 54), (153, 14, 48, 156), (156, 48, 49, 157), (50, 137, 138, 49), (158, 50, 51, 159), (154, 15, 44, 160), (160, 44, 45, 161), (49, 138, 53, 157), (162, 46, 47, 163), (133, 140, 59, 18), (140, 141, 58, 59), (157, 53, 54, 158), (142, 143, 56, 57), (2, 37, 32, 9), (37, 38, 33, 32), (38, 42, 34, 33), (42, 43, 35, 34), (10, 39, 24, 6), (39, 36, 25, 24), (36, 40, 26, 25), (40, 41, 27, 26), (15, 9, 32, 44), (44, 32, 33, 45), (45, 33, 34, 46), (46, 34, 35, 47), (63, 119, 28, 5), (119, 123, 29, 28), (123, 127, 30, 29), (127, 131, 31, 30), (14, 6, 24, 48), (48, 24, 25, 49), (49, 25, 26, 50), (50, 26, 27, 51), (21, 20, 128, 124), (124, 128, 129, 125), (125, 129, 130, 126), (126, 130, 131, 127), (22, 21, 124, 120), (120, 124, 125, 121), (121, 125, 126, 122), (122, 126, 127, 123), (23, 22, 120, 116), (116, 120, 121, 117), (117, 121, 122, 118), (118, 122, 123, 119), (3, 23, 116, 60), (60, 116, 117, 61), (61, 117, 118, 62), (62, 118, 119, 63), (57, 56, 112, 108), (108, 112, 113, 109), (109, 113, 114, 110), (110, 114, 115, 111), (58, 57, 108, 104), (104, 108, 109, 105), (105, 109, 110, 106), (106, 110, 111, 107), (59, 58, 104, 100), (100, 104, 105, 101), (101, 105, 106, 102), (102, 106, 107, 103), (18, 59, 100, 92), (92, 100, 101, 93), (93, 101, 102, 94), (94, 102, 103, 95), (132, 144, 99, 19), (144, 145, 98, 99), (169, 170, 94, 93), (146, 147, 96, 97), (134, 148, 95, 16), (148, 149, 94, 95), (86, 85, 150, 149), (150, 151, 92, 93), (56, 19, 99, 112), (112, 99, 98, 113), (113, 98, 97, 114), (114, 97, 96, 115), (155, 13, 88, 164), (164, 88, 89, 165), (85, 169, 93, 150), (166, 90, 91, 167), (152, 12, 84, 168), (168, 84, 85, 169), (170, 86, 149, 94), (170, 86, 87, 171), (4, 82, 68, 7), (82, 77, 69, 68), (77, 78, 70, 69), (78, 83, 71, 70), (11, 76, 64, 8), (76, 79, 65, 64), (79, 80, 66, 65), (80, 81, 67, 66), (12, 8, 64, 84), (84, 64, 65, 85), (85, 65, 66, 86), (86, 66, 67, 87), (20, 0, 75, 128), (128, 75, 74, 129), (129, 74, 73, 130), (130, 73, 72, 131), (13, 7, 68, 88), (88, 68, 69, 89), (89, 69, 70, 90), (90, 70, 71, 91), (79, 76, 151, 150), (80, 79, 150, 149), (81, 80, 149, 148), (10, 81, 148, 134), (77, 82, 147, 146), (78, 77, 146, 145), (83, 78, 145, 144), (2, 83, 144, 132), (38, 37, 143, 142), (42, 38, 142, 141), (43, 42, 141, 140), (11, 43, 140, 133), (36, 39, 139, 138), (40, 36, 138, 137), (41, 40, 137, 136), (4, 41, 136, 135), (39, 10, 134, 139), (82, 4, 135, 147), (76, 11, 133, 151), (37, 2, 132, 143), (73, 170, 171, 72), (74, 169, 170, 73), (75, 168, 169, 74), (0, 152, 168, 75), (61, 166, 167, 60), (62, 165, 166, 61), (63, 164, 165, 62), (5, 155, 164, 63), (21, 162, 163, 20), (22, 161, 162, 21), (23, 160, 161, 22), (3, 154, 160, 23), (29, 158, 159, 28), (30, 157, 158, 29), (31, 156, 157, 30), (1, 153, 156, 31), (28, 159, 155, 5), (60, 167, 154, 3), (72, 171, 153, 1), (20, 163, 152, 0), (89, 165, 97, 146), (165, 166, 98, 97), (166, 90, 145, 98), (90, 89, 146, 145), (45, 161, 57, 142), (161, 162, 58, 57), (162, 46, 141, 58), (46, 45, 142, 141), (161, 45, 46, 162), (165, 89, 90, 166), (50, 173, 175, 158), (158, 175, 174, 157), (49, 172, 173, 50), (49, 157, 174, 172), (85, 86, 170, 169), (93, 94, 149, 150), (57, 58, 141, 142), (97, 98, 145, 146)])
_uv = me_cube_002.uv_layers.new(name='UVMap')
_uv.uv.foreach_set('vector', [0.5, 0.45, 0.625, 0.45, 0.625, 0.5, 0.5, 0.5, 0.5, 0.7, 0.625, 0.7, 0.625, 0.75, 0.5, 0.75, 0.575, 0.95, 0.625, 0.95, 0.625, 1.0, 0.575, 1.0, 0.25, 0.7, 0.375, 0.7, 0.375, 0.75, 0.25, 0.75, 0.75, 0.7, 0.875, 0.7, 0.875, 0.75, 0.75, 0.75, 0.5712, 0.2437, 0.6187, 0.2438, 0.625, 0.25, 0.575, 0.25, 0.3812, 0.1962, 0.3812, 0.2437, 0.375, 0.25, 0.375, 0.2, 0.6187, 0.05375, 0.6187, 0.00625, 0.625, 0.0, 0.625, 0.05, 0.4287, 0.00625, 0.3812, 0.00625, 0.375, 0.0, 0.425, 0.0, 0.5712, 0.00625, 0.6187, 0.00625, 0.6187, 0.00625, 0.5712, 0.00625, 0.6875, 0.7, 0.75, 0.7, 0.75, 0.75, 0.6875, 0.75, 0.1875, 0.7, 0.25, 0.7, 0.25, 0.75, 0.1875, 0.75, 0.4375, 0.7, 0.5, 0.7, 0.5, 0.75, 0.4375, 0.75, 0.4375, 0.45, 0.5, 0.45, 0.5, 0.5, 0.4375, 0.5, 0.5712, 0.1962, 0.6187, 0.1963, 0.6187, 0.2438, 0.5712, 0.2437, 0.3813, 0.05375, 0.3812, 0.00625, 0.3812, 0.00625, 0.3813, 0.05375, 0.6187, 0.1963, 0.6187, 0.2438, 0.6187, 0.2438, 0.6187, 0.1963, 0.4288, 0.2437, 0.3812, 0.2437, 0.3812, 0.2437, 0.4288, 0.2437, 0.6187, 0.2438, 0.5712, 0.2437, 0.5712, 0.2437, 0.6187, 0.2438, 0.5712, 0.2437, 0.5237, 0.2437, 0.5237, 0.2437, 0.5712, 0.2437, 0.5237, 0.2437, 0.5237, 0.2437, 0.5, 0.4, 0.4375, 0.4, 0.4762, 0.2437, 0.4288, 0.2437, 0.4288, 0.2437, 0.4762, 0.2437, 0.3812, 0.1962, 0.4288, 0.1962, 0.4288, 0.2437, 0.3812, 0.2437, 0.4288, 0.1962, 0.4762, 0.1962, 0.4762, 0.2437, 0.4288, 0.2437, 0.4762, 0.1962, 0.5237, 0.1962, 0.5237, 0.2437, 0.4762, 0.2437, 0.5237, 0.1962, 0.5712, 0.1962, 0.5712, 0.2437, 0.5237, 0.2437, 0.4375, 0.25, 0.5, 0.25, 0.5, 0.3, 0.4375, 0.3, 0.4375, 0.3, 0.5, 0.3, 0.5, 0.35, 0.4375, 0.35, 0.5237, 0.2437, 0.4762, 0.2437, 0.5, 0.35, 0.5, 0.4, 0.4375, 0.4, 0.5, 0.4, 0.5, 0.45, 0.4375, 0.45, 0.6875, 0.5, 0.75, 0.5, 0.75, 0.55, 0.6875, 0.55, 0.6875, 0.55, 0.75, 0.55, 0.75, 0.6, 0.6875, 0.6, 0.4762, 0.2437, 0.4762, 0.2437, 0.4375, 0.35, 0.5, 0.35, 0.6875, 0.65, 0.75, 0.65, 0.75, 0.7, 0.6875, 0.7, 0.3812, 0.00625, 0.4287, 0.00625, 0.4287, 0.00625, 0.3812, 0.00625, 0.4287, 0.00625, 0.4762, 0.00625, 0.4762, 0.00625, 0.4287, 0.00625, 0.4762, 0.2437, 0.5237, 0.2437, 0.4375, 0.4, 0.4375, 0.35, 0.5237, 0.00625, 0.5712, 0.00625, 0.5712, 0.00625, 0.5237, 0.00625, 0.6187, 0.00625, 0.5712, 0.00625, 0.575, 0.0, 0.625, 0.0, 0.5712, 0.00625, 0.5237, 0.00625, 0.525, 0.0, 0.575, 0.0, 0.5237, 0.00625, 0.4762, 0.00625, 0.475, 0.0, 0.525, 0.0, 0.4762, 0.00625, 0.4287, 0.00625, 0.425, 0.0, 0.475, 0.0, 0.3812, 0.2437, 0.4287, 0.2437, 0.425, 0.25, 0.375, 0.25, 0.4287, 0.2437, 0.4762, 0.2437, 0.475, 0.25, 0.425, 0.25, 0.4762, 0.2437, 0.5237, 0.2437, 0.525, 0.25, 0.475, 0.25, 0.5237, 0.2437, 0.5712, 0.2437, 0.575, 0.25, 0.525, 0.25, 0.75, 0.5, 0.875, 0.5, 0.875, 0.55, 0.75, 0.55, 0.75, 0.55, 0.875, 0.55, 0.875, 0.6, 0.75, 0.6, 0.75, 0.6, 0.875, 0.6, 0.875, 0.65, 0.75, 0.65, 0.75, 0.65, 0.875, 0.65, 0.875, 0.7, 0.75, 0.7, 0.375, 0.95, 0.425, 0.95, 0.425, 1.0, 0.375, 1.0, 0.425, 0.95, 0.475, 0.95, 0.475, 1.0, 0.425, 1.0, 0.475, 0.95, 0.525, 0.95, 0.525, 1.0, 0.475, 1.0, 0.525, 0.95, 0.575, 0.95, 0.575, 1.0, 0.525, 1.0, 0.5, 0.25, 0.625, 0.25, 0.625, 0.3, 0.5, 0.3, 0.5, 0.3, 0.625, 0.3, 0.625, 0.35, 0.5, 0.35, 0.5, 0.35, 0.625, 0.35, 0.625, 0.4, 0.5, 0.4, 0.5, 0.4, 0.625, 0.4, 0.625, 0.45, 0.5, 0.45, 0.525, 0.75, 0.575, 0.75, 0.575, 0.8, 0.525, 0.8, 0.525, 0.8, 0.575, 0.8, 0.575, 0.85, 0.525, 0.85, 0.525, 0.85, 0.575, 0.85, 0.575, 0.9, 0.525, 0.9, 0.525, 0.9, 0.575, 0.9, 0.575, 0.95, 0.525, 0.95, 0.475, 0.75, 0.525, 0.75, 0.525, 0.8, 0.475, 0.8, 0.475, 0.8, 0.525, 0.8, 0.525, 0.85, 0.475, 0.85, 0.475, 0.85, 0.525, 0.85, 0.525, 0.9, 0.475, 0.9, 0.475, 0.9, 0.525, 0.9, 0.525, 0.95, 0.475, 0.95, 0.425, 0.75, 0.475, 0.75, 0.475, 0.8, 0.425, 0.8, 0.425, 0.8, 0.475, 0.8, 0.475, 0.85, 0.425, 0.85, 0.425, 0.85, 0.475, 0.85, 0.475, 0.9, 0.425, 0.9, 0.425, 0.9, 0.475, 0.9, 0.475, 0.95, 0.425, 0.95, 0.375, 0.75, 0.425, 0.75, 0.425, 0.8, 0.375, 0.8, 0.375, 0.8, 0.425, 0.8, 0.425, 0.85, 0.375, 0.85, 0.375, 0.85, 0.425, 0.85, 0.425, 0.9, 0.375, 0.9, 0.375, 0.9, 0.425, 0.9, 0.425, 0.95, 0.375, 0.95, 0.5237, 0.00625, 0.5712, 0.00625, 0.5712, 0.05375, 0.5237, 0.05375, 0.5237, 0.05375, 0.5712, 0.05375, 0.5712, 0.1012, 0.5237, 0.1012, 0.5237, 0.1012, 0.5712, 0.1012, 0.5712, 0.1487, 0.5237, 0.1487, 0.5237, 0.1487, 0.5712, 0.1487, 0.5712, 0.1962, 0.5237, 0.1962, 0.4762, 0.00625, 0.5237, 0.00625, 0.5237, 0.05375, 0.4762, 0.05375, 0.4762, 0.05375, 0.5237, 0.05375, 0.5237, 0.1012, 0.4762, 0.1012, 0.4762, 0.1012, 0.5237, 0.1012, 0.5237, 0.1487, 0.4762, 0.1487, 0.4762, 0.1487, 0.5237, 0.1487, 0.5237, 0.1962, 0.4762, 0.1962, 0.4287, 0.00625, 0.4762, 0.00625, 0.4762, 0.05375, 0.4288, 0.05375, 0.4288, 0.05375, 0.4762, 0.05375, 0.4762, 0.1012, 0.4288, 0.1012, 0.4288, 0.1012, 0.4762, 0.1012, 0.4762, 0.1487, 0.4288, 0.1487, 0.4288, 0.1487, 0.4762, 0.1487, 0.4762, 0.1962, 0.4288, 0.1962, 0.3812, 0.00625, 0.4287, 0.00625, 0.4288, 0.05375, 0.3813, 0.05375, 0.3813, 0.05375, 0.4288, 0.05375, 0.4288, 0.1012, 0.3813, 0.1012, 0.3813, 0.1012, 0.4288, 0.1012, 0.4288, 0.1487, 0.3812, 0.1487, 0.3812, 0.1487, 0.4288, 0.1487, 0.4288, 0.1962, 0.3812, 0.1962, 0.6187, 0.00625, 0.6187, 0.05375, 0.6187, 0.05375, 0.6187, 0.00625, 0.6187, 0.05375, 0.6187, 0.1013, 0.6187, 0.1013, 0.6187, 0.05375, 0.3813, 0.1012, 0.1875, 0.6, 0.1875, 0.65, 0.3812, 0.1487, 0.6187, 0.1488, 0.6187, 0.1963, 0.6187, 0.1963, 0.6187, 0.1488, 0.3812, 0.2437, 0.3812, 0.1962, 0.3812, 0.1962, 0.3812, 0.2437, 0.3812, 0.1962, 0.3812, 0.1487, 0.3812, 0.1487, 0.3812, 0.1962, 0.3812, 0.1487, 0.25, 0.65, 0.25, 0.6, 0.3813, 0.1012, 0.3813, 0.1012, 0.3813, 0.05375, 0.3813, 0.05375, 0.3813, 0.1012, 0.5712, 0.00625, 0.6187, 0.00625, 0.6187, 0.05375, 0.5712, 0.05375, 0.5712, 0.05375, 0.6187, 0.05375, 0.6187, 0.1013, 0.5712, 0.1012, 0.5712, 0.1012, 0.6187, 0.1013, 0.6187, 0.1488, 0.5712, 0.1487, 0.5712, 0.1487, 0.6187, 0.1488, 0.6187, 0.1963, 0.5712, 0.1962, 0.4375, 0.5, 0.5, 0.5, 0.5, 0.55, 0.4375, 0.55, 0.4375, 0.55, 0.5, 0.55, 0.5, 0.6, 0.4375, 0.6, 0.3813, 0.1012, 0.25, 0.6, 0.1875, 0.6, 0.3813, 0.1012, 0.4375, 0.65, 0.5, 0.65, 0.5, 0.7, 0.4375, 0.7, 0.1875, 0.5, 0.25, 0.5, 0.25, 0.55, 0.1875, 0.55, 0.1875, 0.55, 0.25, 0.55, 0.25, 0.6, 0.1875, 0.6, 0.3812, 0.1487, 0.1875, 0.65, 0.25, 0.65, 0.3812, 0.1487, 0.1875, 0.65, 0.25, 0.65, 0.25, 0.7, 0.1875, 0.7, 0.6187, 0.2438, 0.6187, 0.1962, 0.625, 0.2, 0.625, 0.25, 0.6187, 0.1962, 0.6187, 0.1488, 0.625, 0.15, 0.625, 0.2, 0.6187, 0.1488, 0.6187, 0.1013, 0.625, 0.1, 0.625, 0.15, 0.6187, 0.1013, 0.6187, 0.05375, 0.625, 0.05, 0.625, 0.1, 0.3812, 0.00625, 0.3813, 0.05375, 0.375, 0.05, 0.375, 0.0, 0.3813, 0.05375, 0.3813, 0.1012, 0.375, 0.1, 0.375, 0.05, 0.3813, 0.1012, 0.3812, 0.1487, 0.375, 0.15, 0.375, 0.1, 0.3812, 0.1487, 0.3812, 0.1962, 0.375, 0.2, 0.375, 0.15, 0.25, 0.5, 0.375, 0.5, 0.375, 0.55, 0.25, 0.55, 0.25, 0.55, 0.375, 0.55, 0.375, 0.6, 0.25, 0.6, 0.25, 0.6, 0.375, 0.6, 0.375, 0.65, 0.25, 0.65, 0.25, 0.65, 0.375, 0.65, 0.375, 0.7, 0.25, 0.7, 0.575, 0.75, 0.625, 0.75, 0.625, 0.8, 0.575, 0.8, 0.575, 0.8, 0.625, 0.8, 0.625, 0.85, 0.575, 0.85, 0.575, 0.85, 0.625, 0.85, 0.625, 0.9, 0.575, 0.9, 0.575, 0.9, 0.625, 0.9, 0.625, 0.95, 0.575, 0.95, 0.5, 0.5, 0.625, 0.5, 0.625, 0.55, 0.5, 0.55, 0.5, 0.55, 0.625, 0.55, 0.625, 0.6, 0.5, 0.6, 0.5, 0.6, 0.625, 0.6, 0.625, 0.65, 0.5, 0.65, 0.5, 0.65, 0.625, 0.65, 0.625, 0.7, 0.5, 0.7, 0.3813, 0.1012, 0.3813, 0.05375, 0.3813, 0.05375, 0.3813, 0.1012, 0.3812, 0.1487, 0.3813, 0.1012, 0.3813, 0.1012, 0.3812, 0.1487, 0.3812, 0.1962, 0.3812, 0.1487, 0.3812, 0.1487, 0.3812, 0.1962, 0.3812, 0.2437, 0.3812, 0.1962, 0.3812, 0.1962, 0.3812, 0.2437, 0.6187, 0.1488, 0.6187, 0.1963, 0.6187, 0.1963, 0.6187, 0.1488, 0.6187, 0.1013, 0.6187, 0.1488, 0.6187, 0.1488, 0.6187, 0.1013, 0.6187, 0.05375, 0.6187, 0.1013, 0.6187, 0.1013, 0.6187, 0.05375, 0.6187, 0.00625, 0.6187, 0.05375, 0.6187, 0.05375, 0.6187, 0.00625, 0.5237, 0.00625, 0.5712, 0.00625, 0.5712, 0.00625, 0.5237, 0.00625, 0.4762, 0.00625, 0.5237, 0.00625, 0.5237, 0.00625, 0.4762, 0.00625, 0.4287, 0.00625, 0.4762, 0.00625, 0.4762, 0.00625, 0.4287, 0.00625, 0.3812, 0.00625, 0.4287, 0.00625, 0.4287, 0.00625, 0.3812, 0.00625, 0.4762, 0.2437, 0.4288, 0.2437, 0.4288, 0.2437, 0.4762, 0.2437, 0.5237, 0.2437, 0.4762, 0.2437, 0.4762, 0.2437, 0.5237, 0.2437, 0.5712, 0.2437, 0.5237, 0.2437, 0.5237, 0.2437, 0.5712, 0.2437, 0.6187, 0.2438, 0.5712, 0.2437, 0.5712, 0.2437, 0.6187, 0.2438, 0.4288, 0.2437, 0.3812, 0.2437, 0.3812, 0.2437, 0.4288, 0.2437, 0.6187, 0.1963, 0.6187, 0.2438, 0.6187, 0.2438, 0.6187, 0.1963, 0.3813, 0.05375, 0.3812, 0.00625, 0.3812, 0.00625, 0.3813, 0.05375, 0.5712, 0.00625, 0.6187, 0.00625, 0.6187, 0.00625, 0.5712, 0.00625, 0.125, 0.65, 0.1875, 0.65, 0.1875, 0.7, 0.125, 0.7, 0.125, 0.6, 0.1875, 0.6, 0.1875, 0.65, 0.125, 0.65, 0.125, 0.55, 0.1875, 0.55, 0.1875, 0.6, 0.125, 0.6, 0.125, 0.5, 0.1875, 0.5, 0.1875, 0.55, 0.125, 0.55, 0.375, 0.65, 0.4375, 0.65, 0.4375, 0.7, 0.375, 0.7, 0.375, 0.6, 0.4375, 0.6, 0.4375, 0.65, 0.375, 0.65, 0.375, 0.55, 0.4375, 0.55, 0.4375, 0.6, 0.375, 0.6, 0.375, 0.5, 0.4375, 0.5, 0.4375, 0.55, 0.375, 0.55, 0.625, 0.65, 0.6875, 0.65, 0.6875, 0.7, 0.625, 0.7, 0.625, 0.6, 0.6875, 0.6, 0.6875, 0.65, 0.625, 0.65, 0.625, 0.55, 0.6875, 0.55, 0.6875, 0.6, 0.625, 0.6, 0.625, 0.5, 0.6875, 0.5, 0.6875, 0.55, 0.625, 0.55, 0.375, 0.4, 0.4375, 0.4, 0.4375, 0.45, 0.375, 0.45, 0.375, 0.35, 0.4375, 0.35, 0.4375, 0.4, 0.375, 0.4, 0.375, 0.3, 0.4375, 0.3, 0.4375, 0.35, 0.375, 0.35, 0.375, 0.25, 0.4375, 0.25, 0.4375, 0.3, 0.375, 0.3, 0.375, 0.45, 0.4375, 0.45, 0.4375, 0.5, 0.375, 0.5, 0.375, 0.7, 0.4375, 0.7, 0.4375, 0.75, 0.375, 0.75, 0.125, 0.7, 0.1875, 0.7, 0.1875, 0.75, 0.125, 0.75, 0.625, 0.7, 0.6875, 0.7, 0.6875, 0.75, 0.625, 0.75, 0.6187, 0.1488, 0.5, 0.6, 0.4375, 0.6, 0.6187, 0.1488, 0.6187, 0.1488, 0.4375, 0.6, 0.4375, 0.65, 0.6187, 0.1013, 0.6187, 0.1013, 0.4375, 0.65, 0.5, 0.65, 0.6187, 0.1013, 0.6187, 0.1013, 0.5, 0.65, 0.5, 0.6, 0.6187, 0.1488, 0.5237, 0.00625, 0.75, 0.6, 0.6875, 0.6, 0.5237, 0.00625, 0.5237, 0.00625, 0.6875, 0.6, 0.6875, 0.65, 0.4762, 0.00625, 0.4762, 0.00625, 0.6875, 0.65, 0.75, 0.65, 0.4762, 0.00625, 0.4762, 0.00625, 0.75, 0.65, 0.75, 0.6, 0.5237, 0.00625, 0.0, 0.0, 0.0, 0.0, 0.0, 0.0, 0.0, 0.0, 0.0, 0.0, 0.0, 0.0, 0.0, 0.0, 0.0, 0.0, 0.4375, 0.4, 0.4375, 0.4, 0.5237, 0.2437, 0.5237, 0.2437, 0.4375, 0.35, 0.4375, 0.35, 0.4762, 0.2437, 0.4762, 0.2437, 0.5, 0.4, 0.5, 0.4, 0.5237, 0.2437, 0.5237, 0.2437, 0.5, 0.35, 0.4375, 0.35, 0.4375, 0.35, 0.5, 0.35, 0.0, 0.0, 0.0, 0.0, 0.0, 0.0, 0.0, 0.0, 0.0, 0.0, 0.0, 0.0, 0.0, 0.0, 0.0, 0.0, 0.0, 0.0, 0.0, 0.0, 0.0, 0.0, 0.0, 0.0, 0.0, 0.0, 0.0, 0.0, 0.0, 0.0, 0.0, 0.0])
me_cube_002.materials.append(mat_material)
me_cube_002.use_remesh_preserve_volume = False
me_cube_002.use_remesh_preserve_attributes = False
me_cube_002.use_mirror_vertex_groups = False
me_cube_002.update()

# ---- objects
ob_cube = bpy.data.objects.new('Cube', me_cube)
ob_cube_001 = bpy.data.objects.new('Cube.001', me_cube_003)
ob_cube_002 = bpy.data.objects.new('Cube.002', me_cube_004)
ob_cube_003 = bpy.data.objects.new('Cube.003', me_cube_001)
ob_cube_004 = bpy.data.objects.new('Cube.004', me_cube_002)

# ---- transforms, parenting, visibility, modifiers, constraints
ob_cube.location = (0.0, 0.0, 0.0)
ob_cube.lock_rotations_4d = False
ob_cube.empty_display_type = 'ARROWS'
ob_cube.lineart.crease_threshold = 0.0
ob_cube_001.location = (0.0, 9.0, 1.375)
ob_cube_001.lock_rotations_4d = False
ob_cube_001.empty_display_type = 'ARROWS'
ob_cube_001.lineart.crease_threshold = 0.0
ob_cube_002.location = (0.0, 0.0, 0.0)
ob_cube_002.lock_rotations_4d = False
ob_cube_002.empty_display_type = 'ARROWS'
ob_cube_002.lineart.crease_threshold = 0.0
ob_cube_003.location = (0.0, 9.0, 1.375)
ob_cube_003.lock_rotations_4d = False
ob_cube_003.empty_display_type = 'ARROWS'
ob_cube_003.lineart.crease_threshold = 0.0
ob_cube_004.location = (0.0, 20.0, 0.0)
ob_cube_004.lock_rotations_4d = False
ob_cube_004.empty_display_type = 'ARROWS'
ob_cube_004.lineart.crease_threshold = 0.0

# ---- collection membership
col_collection.objects.link(ob_cube)
col_collection.objects.link(ob_cube_001)
col_collection.objects.link(ob_cube_002)
col_collection.objects.link(ob_cube_003)
col_collection.objects.link(ob_cube_004)

# ---- scene / render settings (as saved in the file)
scene.frame_start = 1; scene.frame_end = 250; scene.frame_set(1)
scene.render.engine = 'BLENDER_EEVEE_NEXT'
scene.cycles.use_denoising = False
scene.cycles.samples = 128
scene.cycles.sampling_pattern = 'TABULATED_SOBOL'
scene.cycles.use_adaptive_sampling = False
scene.cycles.use_light_tree = False
scene.view_settings.view_transform = 'Filmic'
bpy.context.view_layer.update()

# ---- added for rendering (the .blend has no active camera and no usable light): camera, sun
cam_auto = bpy.data.cameras.new('AutoCamera')
cam_auto.lens = 50.0
cam_auto.sensor_width = 36.0
cam_auto.clip_end = 1000.0
ob_auto_camera = bpy.data.objects.new('AutoCamera', cam_auto)
scene.collection.objects.link(ob_auto_camera)
ob_auto_camera.location = (32.5692, -30.0831, 27.1179)
ob_auto_camera.rotation_euler = (1.09748, -7.21219e-08, 0.694738)
scene.camera = ob_auto_camera
light_auto_sun = bpy.data.lights.new('AutoSun', 'SUN')
light_auto_sun.energy = 3.0
light_auto_sun.angle = 0.0523599
ob_auto_sun = bpy.data.objects.new('AutoSun', light_auto_sun)
scene.collection.objects.link(ob_auto_sun)
ob_auto_sun.rotation_euler = (0.872665, 0.174533, 0.523599)
bpy.context.view_layer.update()
